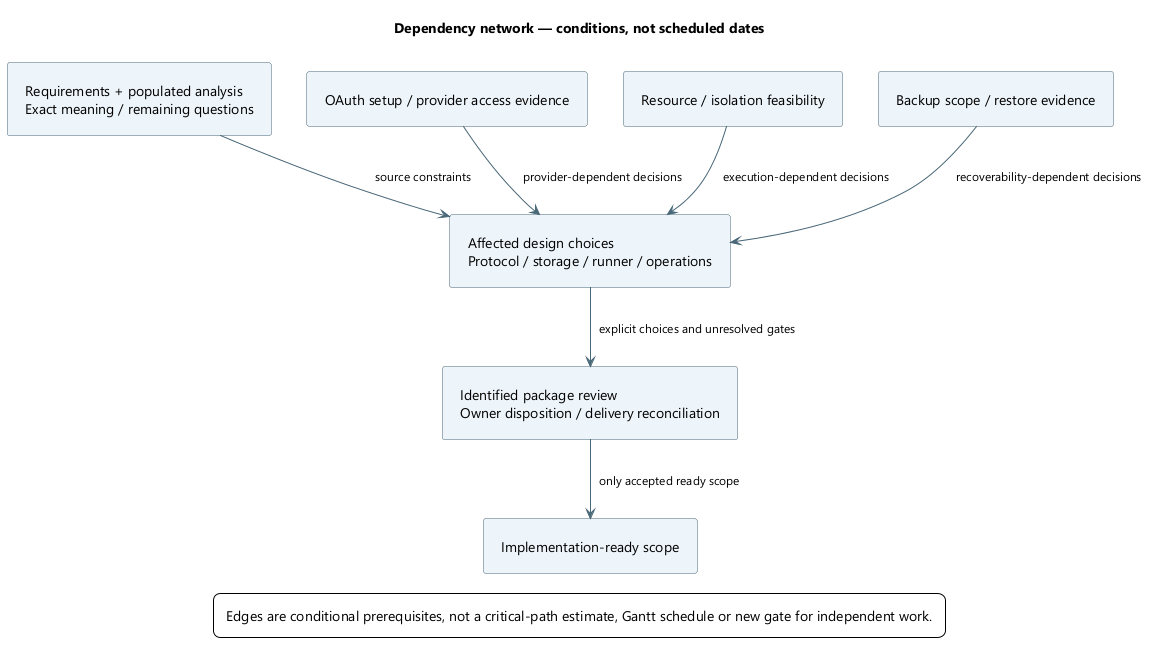

The diagram above was rendered by PlantUML. Its source (embedded in the PNG):
@startuml
skinparam backgroundColor white
skinparam defaultFontName Segoe UI
skinparam defaultFontSize 14
skinparam shadowing false
skinparam ArrowColor #486777
skinparam ArrowFontSize 12
skinparam rectangleBackgroundColor #EEF5FA
skinparam rectangleBorderColor #486777
skinparam packageBackgroundColor #F7FAFC
skinparam packageBorderColor #486777
skinparam componentBackgroundColor #EEF5FA
skinparam noteBackgroundColor #FFF3DA
skinparam noteBorderColor #B59865
skinparam nodesep 35
skinparam ranksep 45
skinparam padding 8
title Dependency network — conditions, not scheduled dates
top to bottom direction
rectangle "Requirements + populated analysis\nExact meaning / remaining questions" as analysis
rectangle "OAuth setup / provider access evidence" as oauth
rectangle "Resource / isolation feasibility" as capacity
rectangle "Backup scope / restore evidence" as recovery
rectangle "Affected design choices\nProtocol / storage / runner / operations" as design
rectangle "Identified package review\nOwner disposition / delivery reconciliation" as review
rectangle "Implementation-ready scope" as ready
analysis --> design : source constraints
oauth --> design : provider-dependent decisions
capacity --> design : execution-dependent decisions
recovery --> design : recoverability-dependent decisions
design --> review : explicit choices and unresolved gates
review --> ready : only accepted ready scope

legend bottom
Edges are conditional prerequisites, not a critical-path estimate, Gantt schedule or new gate for independent work.
endlegend
@enduml